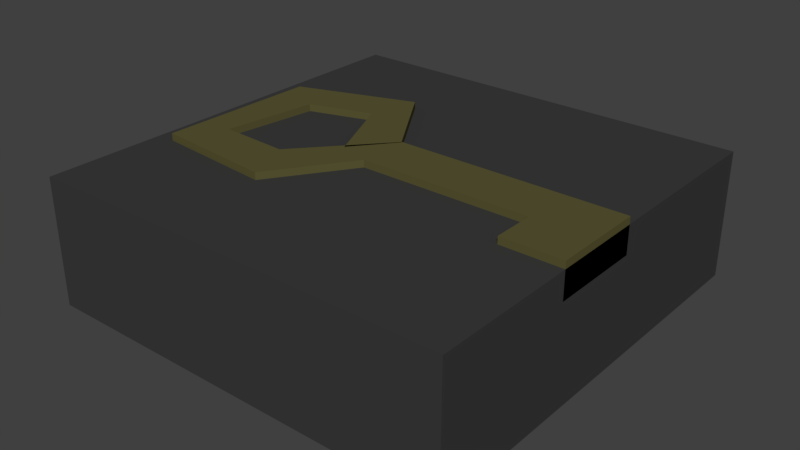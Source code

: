 # Source: key_hole_empty.blend  (saved by Blender 2.79.0; exported with 4.5.12 LTS)
import bpy
from mathutils import Matrix  # noqa: F401  (used for matrix-valued properties, if any)

bpy.ops.wm.read_factory_settings(use_empty=True)
scene = bpy.context.scene
scene.name = 'Scene'

# ---- collections
col_collection_1 = bpy.data.collections.new('Collection 1'); scene.collection.children.link(col_collection_1)

# ---- materials (node trees are filled in below, after node groups)
mat_material = bpy.data.materials.new('Material')
mat_material.alpha_threshold = 0.0
mat_material.use_transparent_shadow = False
mat_material.diffuse_color = (0.04445, 0.04445, 0.04445, 1.0)
mat_material.roughness = 0.5
mat_blackish = bpy.data.materials.new('Blackish')
mat_blackish.alpha_threshold = 0.0
mat_blackish.use_transparent_shadow = False
mat_blackish.diffuse_color = (0.1025, 0.09334, 0.03361, 1.0)
mat_blackish.roughness = 0.5

# ---- material node trees

# ---- world
world_world = bpy.data.worlds.new('World'); scene.world = world_world
world_world.color = (0.05088, 0.05088, 0.05088)
world_world.use_sun_shadow = False
world_world.sun_shadow_jitter_overblur = 0.0
world_world.cycles.sampling_method = 'MANUAL'

# ---- meshes
me_cube_001 = bpy.data.meshes.new('Cube.001')
me_cube_001.from_pydata([(-0.5, -0.5, -0.5), (-0.5, -0.5, 0.5), (-0.5, 0.5, -0.5), (-0.5, 0.5, 0.5), (0.5, -0.5, -0.5), (0.5, -0.5, 0.5), (0.5, 0.5, -0.5), (0.5, 0.5, 0.5)], [], [(0, 1, 3, 2), (2, 3, 7, 6), (6, 7, 5, 4), (4, 5, 1, 0), (2, 6, 4, 0), (7, 3, 1, 5)])
me_cube_001.materials.append(mat_material)
me_cube_001.use_remesh_preserve_volume = False
me_cube_001.use_remesh_preserve_attributes = False
me_cube_001.use_mirror_vertex_groups = False
me_cube_001.update()
me_cube = bpy.data.meshes.new('Cube')
me_cube.from_pydata([(-0.04505, -0.06088, -0.5584), (-0.04505, 0.06088, -0.5584), (0.5, -0.06088, -0.5584), (0.5, 0.06088, -0.5584), (-0.1709, -0.2458, -0.5584), (-0.2161, -0.1327, -0.5584), (-0.4561, -0.2191, -0.5584), (-0.3795, -0.1244, -0.5584), (-0.4501, 0.1661, -0.5584), (-0.3498, 0.09696, -0.5584), (-0.173, 0.2616, -0.5584), (-0.2021, 0.1434, -0.5584), (-0.04466, 0.05813, -0.5584), (-0.1212, -0.03656, -0.5584), (0.358, -0.06088, -0.5584), (0.5, -0.1593, -0.5584), (0.358, -0.1593, -0.5584), (-0.04505, 0.06088, -0.4764), (-0.04505, -0.06088, -0.4764), (0.5, 0.06088, -0.4764), (0.5, -0.06088, -0.4764), (0.358, -0.06088, -0.4764), (-0.2161, -0.1327, -0.4764), (-0.1709, -0.2458, -0.4764), (-0.3795, -0.1244, -0.4764), (-0.4561, -0.2191, -0.4764), (-0.3498, 0.09696, -0.4764), (-0.4501, 0.1661, -0.4764), (-0.2021, 0.1434, -0.4764), (-0.173, 0.2616, -0.4764), (-0.1212, -0.03656, -0.4764), (-0.04466, 0.05813, -0.4764), (0.358, -0.1593, -0.4764), (0.5, -0.1593, -0.4764)], [], [(1, 3, 2, 14, 0), (0, 4, 5, 1), (4, 6, 7, 5), (6, 8, 9, 7), (8, 10, 11, 9), (10, 12, 13, 11), (2, 15, 16, 14), (17, 18, 21, 20, 19), (18, 17, 22, 23), (23, 22, 24, 25), (25, 24, 26, 27), (27, 26, 28, 29), (29, 28, 30, 31), (20, 21, 32, 33), (11, 13, 30, 28), (8, 6, 25, 27), (0, 14, 21, 18), (7, 9, 26, 24), (4, 0, 18, 23), (16, 15, 33, 32), (1, 5, 22, 17), (15, 2, 20, 33), (10, 8, 27, 29), (14, 16, 32, 21), (9, 11, 28, 26), (6, 4, 23, 25), (3, 1, 17, 19), (13, 12, 31, 30), (5, 7, 24, 22), (2, 3, 19, 20), (12, 10, 29, 31)])
me_cube.materials.append(mat_blackish)
me_cube.use_remesh_preserve_volume = False
me_cube.use_remesh_preserve_attributes = False
me_cube.use_mirror_vertex_groups = False
me_cube.update()

# ---- objects
ob_cube_001 = bpy.data.objects.new('Cube.001', me_cube_001)
ob_cube = bpy.data.objects.new('Cube', me_cube)

# ---- transforms, parenting, visibility, modifiers, constraints
ob_cube_001.location = (0.5, 0.5, 0.15)
ob_cube_001.scale = (1.0, 1.0, 0.3)
ob_cube_001.lineart.crease_threshold = 0.0
ob_cube.location = (0.5, 0.5, 0.7934)
ob_cube.lineart.crease_threshold = 0.0

# ---- collection membership
col_collection_1.objects.link(ob_cube_001)
col_collection_1.objects.link(ob_cube)

# ---- scene / render settings (as saved in the file)
scene.frame_start = 1; scene.frame_end = 250; scene.frame_set(1)
scene.render.engine = 'BLENDER_EEVEE_NEXT'
scene.render.resolution_percentage = 50
scene.render.dither_intensity = 0.0
scene.cycles.use_denoising = False
scene.cycles.samples = 128
scene.cycles.sampling_pattern = 'TABULATED_SOBOL'
scene.cycles.use_adaptive_sampling = False
scene.cycles.use_light_tree = False
scene.cycles.blur_glossy = 0.0
scene.cycles.sample_clamp_indirect = 0.0
scene.view_settings.view_transform = 'Standard'
bpy.context.view_layer.update()

# ---- added for rendering (the .blend has no active camera and no usable light): camera, sun
cam_auto = bpy.data.cameras.new('AutoCamera')
cam_auto.lens = 50.0
cam_auto.sensor_width = 36.0
cam_auto.clip_end = 1000.0
ob_auto_camera = bpy.data.objects.new('AutoCamera', cam_auto)
scene.collection.objects.link(ob_auto_camera)
ob_auto_camera.location = (1.84093, -1.10911, 1.23123)
ob_auto_camera.rotation_euler = (1.09748, -7.21219e-08, 0.694738)
scene.camera = ob_auto_camera
light_auto_sun = bpy.data.lights.new('AutoSun', 'SUN')
light_auto_sun.energy = 3.0
light_auto_sun.angle = 0.0523599
ob_auto_sun = bpy.data.objects.new('AutoSun', light_auto_sun)
scene.collection.objects.link(ob_auto_sun)
ob_auto_sun.rotation_euler = (0.872665, 0.174533, 0.523599)
bpy.context.view_layer.update()
